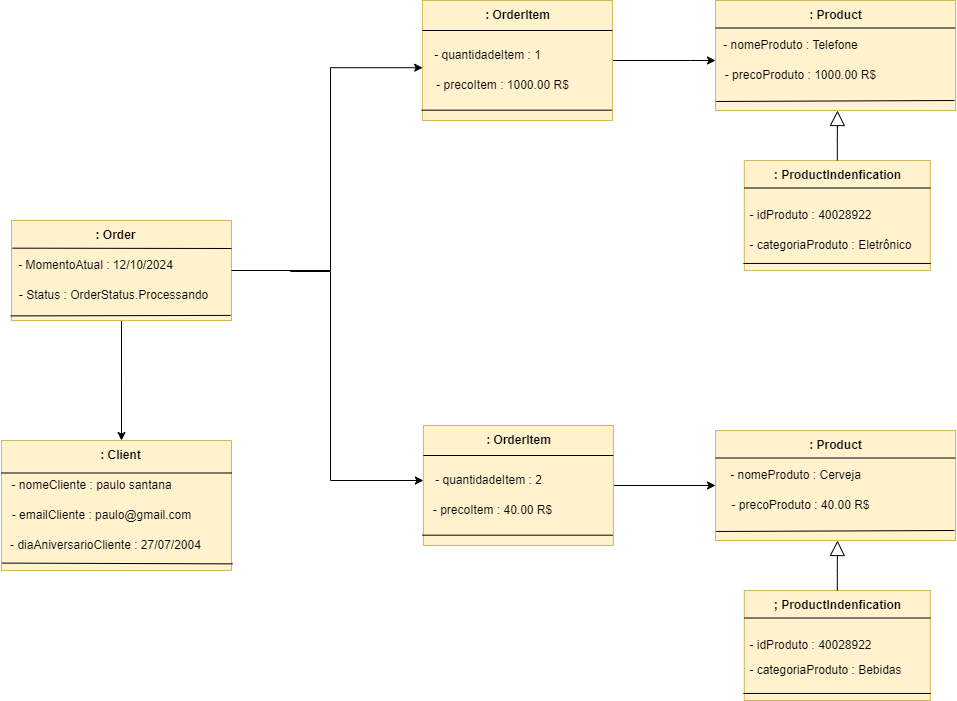

The diagram above was exported from draw.io. Its source (the exported page's mxGraphModel, read from the mxfile embedded in the PNG):
<mxGraphModel dx="1050" dy="557" grid="1" gridSize="10" guides="1" tooltips="1" connect="1" arrows="1" fold="1" page="1" pageScale="1" pageWidth="3300" pageHeight="4681" background="none" math="0" shadow="0">
  <root>
    <mxCell id="0" />
    <mxCell id="1" parent="0" />
    <mxCell id="OLVSytp7h0t8Nw6kyo_K-23" style="edgeStyle=orthogonalEdgeStyle;rounded=0;orthogonalLoop=1;jettySize=auto;html=1;exitX=0.5;exitY=1;exitDx=0;exitDy=0;" parent="1" source="OLVSytp7h0t8Nw6kyo_K-1" edge="1">
      <mxGeometry relative="1" as="geometry">
        <mxPoint x="251" y="520" as="targetPoint" />
      </mxGeometry>
    </mxCell>
    <mxCell id="D1Wo0XfmNo9unkIFKHmu-15" style="edgeStyle=orthogonalEdgeStyle;rounded=0;orthogonalLoop=1;jettySize=auto;html=1;" parent="1" target="D1Wo0XfmNo9unkIFKHmu-8" edge="1">
      <mxGeometry relative="1" as="geometry">
        <mxPoint x="420" y="349.9999999999998" as="sourcePoint" />
        <mxPoint x="706.875" y="505" as="targetPoint" />
        <Array as="points">
          <mxPoint x="460" y="351" />
          <mxPoint x="460" y="560" />
        </Array>
      </mxGeometry>
    </mxCell>
    <mxCell id="OLVSytp7h0t8Nw6kyo_K-1" value="" style="rounded=0;whiteSpace=wrap;html=1;fillColor=#fff2cc;strokeColor=#d6b656;" parent="1" vertex="1">
      <mxGeometry x="141" y="300" width="220" height="100" as="geometry" />
    </mxCell>
    <mxCell id="OLVSytp7h0t8Nw6kyo_K-9" value="&lt;b&gt;: Order&lt;/b&gt;" style="text;html=1;align=center;verticalAlign=middle;resizable=0;points=[];autosize=1;strokeColor=none;fillColor=none;" parent="1" vertex="1">
      <mxGeometry x="215" y="300" width="60" height="30" as="geometry" />
    </mxCell>
    <mxCell id="OLVSytp7h0t8Nw6kyo_K-10" value="- MomentoAtual : 12/10/2024" style="text;html=1;align=center;verticalAlign=middle;resizable=0;points=[];autosize=1;strokeColor=none;fillColor=none;" parent="1" vertex="1">
      <mxGeometry x="135" y="330" width="180" height="30" as="geometry" />
    </mxCell>
    <mxCell id="OLVSytp7h0t8Nw6kyo_K-12" value="- Status : OrderStatus.Processando" style="text;html=1;align=center;verticalAlign=middle;resizable=0;points=[];autosize=1;strokeColor=none;fillColor=none;" parent="1" vertex="1">
      <mxGeometry x="138" y="360" width="210" height="30" as="geometry" />
    </mxCell>
    <mxCell id="OLVSytp7h0t8Nw6kyo_K-25" value="" style="rounded=0;whiteSpace=wrap;html=1;fillColor=#fff2cc;strokeColor=#d6b656;" parent="1" vertex="1">
      <mxGeometry x="131" y="520" width="230" height="130" as="geometry" />
    </mxCell>
    <mxCell id="OLVSytp7h0t8Nw6kyo_K-30" value="&lt;b&gt;: Client&lt;/b&gt;" style="text;html=1;align=center;verticalAlign=middle;resizable=0;points=[];autosize=1;strokeColor=none;fillColor=none;" parent="1" vertex="1">
      <mxGeometry x="219.5" y="520" width="60" height="30" as="geometry" />
    </mxCell>
    <mxCell id="OLVSytp7h0t8Nw6kyo_K-31" value="- nomeCliente : paulo santana" style="text;html=1;align=center;verticalAlign=middle;resizable=0;points=[];autosize=1;strokeColor=none;fillColor=none;" parent="1" vertex="1">
      <mxGeometry x="131" y="550" width="180" height="30" as="geometry" />
    </mxCell>
    <mxCell id="OLVSytp7h0t8Nw6kyo_K-32" value="- emailCliente : paulo@gmail.com" style="text;html=1;align=center;verticalAlign=middle;resizable=0;points=[];autosize=1;strokeColor=none;fillColor=none;" parent="1" vertex="1">
      <mxGeometry x="131" y="580" width="200" height="30" as="geometry" />
    </mxCell>
    <mxCell id="OLVSytp7h0t8Nw6kyo_K-33" value="- diaAniversarioCliente : 27/07/2004" style="text;html=1;align=center;verticalAlign=middle;resizable=0;points=[];autosize=1;strokeColor=none;fillColor=none;" parent="1" vertex="1">
      <mxGeometry x="130" y="610" width="210" height="30" as="geometry" />
    </mxCell>
    <mxCell id="OLVSytp7h0t8Nw6kyo_K-34" value="" style="endArrow=none;html=1;rounded=0;entryX=0;entryY=0.25;entryDx=0;entryDy=0;exitX=1;exitY=0.25;exitDx=0;exitDy=0;" parent="1" source="OLVSytp7h0t8Nw6kyo_K-25" target="OLVSytp7h0t8Nw6kyo_K-25" edge="1">
      <mxGeometry width="50" height="50" relative="1" as="geometry">
        <mxPoint x="328.5" y="470" as="sourcePoint" />
        <mxPoint x="378.5" y="420" as="targetPoint" />
      </mxGeometry>
    </mxCell>
    <mxCell id="D1Wo0XfmNo9unkIFKHmu-26" style="edgeStyle=orthogonalEdgeStyle;rounded=0;orthogonalLoop=1;jettySize=auto;html=1;" parent="1" source="OLVSytp7h0t8Nw6kyo_K-36" target="OLVSytp7h0t8Nw6kyo_K-50" edge="1">
      <mxGeometry relative="1" as="geometry">
        <Array as="points">
          <mxPoint x="820" y="140" />
          <mxPoint x="820" y="140" />
        </Array>
      </mxGeometry>
    </mxCell>
    <mxCell id="OLVSytp7h0t8Nw6kyo_K-36" value="" style="rounded=0;whiteSpace=wrap;html=1;fillColor=#fff2cc;strokeColor=#d6b656;" parent="1" vertex="1">
      <mxGeometry x="551.9000000000001" y="80" width="190" height="120" as="geometry" />
    </mxCell>
    <mxCell id="OLVSytp7h0t8Nw6kyo_K-38" value="&lt;b&gt;: OrderItem&lt;/b&gt;" style="text;html=1;align=center;verticalAlign=middle;resizable=0;points=[];autosize=1;strokeColor=none;fillColor=none;" parent="1" vertex="1">
      <mxGeometry x="601.9000000000001" y="80" width="90" height="30" as="geometry" />
    </mxCell>
    <mxCell id="OLVSytp7h0t8Nw6kyo_K-40" value="" style="endArrow=none;html=1;rounded=0;entryX=1;entryY=0.25;entryDx=0;entryDy=0;exitX=0;exitY=0.25;exitDx=0;exitDy=0;elbow=vertical;" parent="1" source="OLVSytp7h0t8Nw6kyo_K-36" target="OLVSytp7h0t8Nw6kyo_K-36" edge="1">
      <mxGeometry width="50" height="50" relative="1" as="geometry">
        <mxPoint x="501.9" y="250" as="sourcePoint" />
        <mxPoint x="551.9000000000001" y="200" as="targetPoint" />
      </mxGeometry>
    </mxCell>
    <mxCell id="OLVSytp7h0t8Nw6kyo_K-41" value="- quantidadeItem : 1" style="text;html=1;align=center;verticalAlign=middle;resizable=0;points=[];autosize=1;strokeColor=none;fillColor=none;" parent="1" vertex="1">
      <mxGeometry x="551.9000000000001" y="120" width="130" height="30" as="geometry" />
    </mxCell>
    <mxCell id="OLVSytp7h0t8Nw6kyo_K-42" value="- precoItem : 1000.00 R$" style="text;html=1;align=center;verticalAlign=middle;resizable=0;points=[];autosize=1;strokeColor=none;fillColor=none;" parent="1" vertex="1">
      <mxGeometry x="551.9000000000001" y="150" width="160" height="30" as="geometry" />
    </mxCell>
    <mxCell id="OLVSytp7h0t8Nw6kyo_K-50" value="" style="rounded=0;whiteSpace=wrap;html=1;fillColor=#fff2cc;strokeColor=#d6b656;" parent="1" vertex="1">
      <mxGeometry x="845" y="80" width="240" height="110" as="geometry" />
    </mxCell>
    <mxCell id="OLVSytp7h0t8Nw6kyo_K-51" value="&lt;b&gt;: Product&lt;/b&gt;" style="text;html=1;align=center;verticalAlign=middle;resizable=0;points=[];autosize=1;strokeColor=none;fillColor=none;" parent="1" vertex="1">
      <mxGeometry x="925" y="80" width="80" height="30" as="geometry" />
    </mxCell>
    <mxCell id="OLVSytp7h0t8Nw6kyo_K-52" value="- nomeProduto : Telefone" style="text;html=1;align=center;verticalAlign=middle;resizable=0;points=[];autosize=1;strokeColor=none;fillColor=none;" parent="1" vertex="1">
      <mxGeometry x="840" y="110" width="160" height="30" as="geometry" />
    </mxCell>
    <mxCell id="OLVSytp7h0t8Nw6kyo_K-53" value="- precoProduto : 1000.00 R$" style="text;html=1;align=center;verticalAlign=middle;resizable=0;points=[];autosize=1;strokeColor=none;fillColor=none;" parent="1" vertex="1">
      <mxGeometry x="845" y="140" width="170" height="30" as="geometry" />
    </mxCell>
    <mxCell id="OLVSytp7h0t8Nw6kyo_K-54" value="" style="endArrow=none;html=1;rounded=0;entryX=1;entryY=0.25;entryDx=0;entryDy=0;exitX=0;exitY=0.25;exitDx=0;exitDy=0;" parent="1" source="OLVSytp7h0t8Nw6kyo_K-50" target="OLVSytp7h0t8Nw6kyo_K-50" edge="1">
      <mxGeometry width="50" height="50" relative="1" as="geometry">
        <mxPoint x="455" y="290" as="sourcePoint" />
        <mxPoint x="505" y="240" as="targetPoint" />
      </mxGeometry>
    </mxCell>
    <mxCell id="axI5ZQzU2humlf-Ux7Z8-1" value="" style="endArrow=none;html=1;rounded=0;entryX=1.005;entryY=0.949;entryDx=0;entryDy=0;entryPerimeter=0;exitX=0.003;exitY=0.943;exitDx=0;exitDy=0;exitPerimeter=0;" parent="1" source="OLVSytp7h0t8Nw6kyo_K-25" target="OLVSytp7h0t8Nw6kyo_K-25" edge="1">
      <mxGeometry width="50" height="50" relative="1" as="geometry">
        <mxPoint x="151" y="650" as="sourcePoint" />
        <mxPoint x="511" y="470" as="targetPoint" />
      </mxGeometry>
    </mxCell>
    <mxCell id="axI5ZQzU2humlf-Ux7Z8-2" value="" style="endArrow=none;html=1;rounded=0;exitX=-0.004;exitY=0.954;exitDx=0;exitDy=0;exitPerimeter=0;entryX=0.996;entryY=0.949;entryDx=0;entryDy=0;entryPerimeter=0;" parent="1" source="OLVSytp7h0t8Nw6kyo_K-1" target="OLVSytp7h0t8Nw6kyo_K-1" edge="1">
      <mxGeometry width="50" height="50" relative="1" as="geometry">
        <mxPoint x="461" y="520" as="sourcePoint" />
        <mxPoint x="511" y="470" as="targetPoint" />
      </mxGeometry>
    </mxCell>
    <mxCell id="axI5ZQzU2humlf-Ux7Z8-4" value="" style="endArrow=none;html=1;rounded=0;entryX=0.003;entryY=0.918;entryDx=0;entryDy=0;entryPerimeter=0;" parent="1" target="OLVSytp7h0t8Nw6kyo_K-50" edge="1">
      <mxGeometry width="50" height="50" relative="1" as="geometry">
        <mxPoint x="1084" y="180" as="sourcePoint" />
        <mxPoint x="715" y="250" as="targetPoint" />
      </mxGeometry>
    </mxCell>
    <mxCell id="D1Wo0XfmNo9unkIFKHmu-4" value="" style="endArrow=none;html=1;rounded=0;exitX=0.039;exitY=-0.078;exitDx=0;exitDy=0;exitPerimeter=0;" parent="1" source="OLVSytp7h0t8Nw6kyo_K-10" edge="1">
      <mxGeometry width="50" height="50" relative="1" as="geometry">
        <mxPoint x="451" y="480" as="sourcePoint" />
        <mxPoint x="361" y="328" as="targetPoint" />
      </mxGeometry>
    </mxCell>
    <mxCell id="D1Wo0XfmNo9unkIFKHmu-6" value="" style="endArrow=none;html=1;rounded=0;exitX=-0.005;exitY=0.914;exitDx=0;exitDy=0;exitPerimeter=0;entryX=0.997;entryY=0.914;entryDx=0;entryDy=0;entryPerimeter=0;" parent="1" source="OLVSytp7h0t8Nw6kyo_K-36" target="OLVSytp7h0t8Nw6kyo_K-36" edge="1">
      <mxGeometry width="50" height="50" relative="1" as="geometry">
        <mxPoint x="711.9000000000001" y="270" as="sourcePoint" />
        <mxPoint x="761.9000000000001" y="220" as="targetPoint" />
      </mxGeometry>
    </mxCell>
    <mxCell id="D1Wo0XfmNo9unkIFKHmu-40" style="edgeStyle=orthogonalEdgeStyle;rounded=0;orthogonalLoop=1;jettySize=auto;html=1;" parent="1" source="D1Wo0XfmNo9unkIFKHmu-8" target="D1Wo0XfmNo9unkIFKHmu-27" edge="1">
      <mxGeometry relative="1" as="geometry" />
    </mxCell>
    <mxCell id="D1Wo0XfmNo9unkIFKHmu-8" value="" style="rounded=0;whiteSpace=wrap;html=1;fillColor=#fff2cc;strokeColor=#d6b656;" parent="1" vertex="1">
      <mxGeometry x="552.9000000000001" y="505" width="190" height="120" as="geometry" />
    </mxCell>
    <mxCell id="D1Wo0XfmNo9unkIFKHmu-9" value="&lt;b&gt;: OrderItem&lt;/b&gt;" style="text;html=1;align=center;verticalAlign=middle;resizable=0;points=[];autosize=1;strokeColor=none;fillColor=none;" parent="1" vertex="1">
      <mxGeometry x="602.9000000000001" y="505" width="90" height="30" as="geometry" />
    </mxCell>
    <mxCell id="D1Wo0XfmNo9unkIFKHmu-10" value="" style="endArrow=none;html=1;rounded=0;entryX=1;entryY=0.25;entryDx=0;entryDy=0;exitX=0;exitY=0.25;exitDx=0;exitDy=0;elbow=vertical;" parent="1" source="D1Wo0XfmNo9unkIFKHmu-8" target="D1Wo0XfmNo9unkIFKHmu-8" edge="1">
      <mxGeometry width="50" height="50" relative="1" as="geometry">
        <mxPoint x="502.9" y="675" as="sourcePoint" />
        <mxPoint x="552.9000000000001" y="625" as="targetPoint" />
      </mxGeometry>
    </mxCell>
    <mxCell id="D1Wo0XfmNo9unkIFKHmu-11" value="- quantidadeItem : 2" style="text;html=1;align=center;verticalAlign=middle;resizable=0;points=[];autosize=1;strokeColor=none;fillColor=none;" parent="1" vertex="1">
      <mxGeometry x="552.9000000000001" y="545" width="130" height="30" as="geometry" />
    </mxCell>
    <mxCell id="D1Wo0XfmNo9unkIFKHmu-12" value="- precoItem : 40.00 R$" style="text;html=1;align=center;verticalAlign=middle;resizable=0;points=[];autosize=1;strokeColor=none;fillColor=none;" parent="1" vertex="1">
      <mxGeometry x="551.9000000000001" y="575" width="140" height="30" as="geometry" />
    </mxCell>
    <mxCell id="D1Wo0XfmNo9unkIFKHmu-13" value="" style="endArrow=none;html=1;rounded=0;exitX=-0.005;exitY=0.914;exitDx=0;exitDy=0;exitPerimeter=0;entryX=0.997;entryY=0.914;entryDx=0;entryDy=0;entryPerimeter=0;" parent="1" source="D1Wo0XfmNo9unkIFKHmu-8" target="D1Wo0XfmNo9unkIFKHmu-8" edge="1">
      <mxGeometry width="50" height="50" relative="1" as="geometry">
        <mxPoint x="712.9000000000001" y="695" as="sourcePoint" />
        <mxPoint x="762.9000000000001" y="645" as="targetPoint" />
      </mxGeometry>
    </mxCell>
    <mxCell id="D1Wo0XfmNo9unkIFKHmu-14" style="edgeStyle=orthogonalEdgeStyle;rounded=0;orthogonalLoop=1;jettySize=auto;html=1;entryX=0.002;entryY=0.907;entryDx=0;entryDy=0;entryPerimeter=0;" parent="1" source="OLVSytp7h0t8Nw6kyo_K-1" target="OLVSytp7h0t8Nw6kyo_K-41" edge="1">
      <mxGeometry relative="1" as="geometry">
        <Array as="points">
          <mxPoint x="460" y="350" />
          <mxPoint x="460" y="147" />
        </Array>
      </mxGeometry>
    </mxCell>
    <mxCell id="D1Wo0XfmNo9unkIFKHmu-17" value="" style="rounded=0;whiteSpace=wrap;html=1;fillColor=#fff2cc;strokeColor=#d6b656;" parent="1" vertex="1">
      <mxGeometry x="873.81" y="240" width="186" height="110" as="geometry" />
    </mxCell>
    <mxCell id="D1Wo0XfmNo9unkIFKHmu-24" style="edgeStyle=orthogonalEdgeStyle;rounded=0;orthogonalLoop=1;jettySize=auto;html=1;endArrow=block;endFill=0;startSize=11;endSize=13;" parent="1" source="D1Wo0XfmNo9unkIFKHmu-18" edge="1">
      <mxGeometry relative="1" as="geometry">
        <mxPoint x="967" y="190" as="targetPoint" />
      </mxGeometry>
    </mxCell>
    <mxCell id="D1Wo0XfmNo9unkIFKHmu-18" value="&lt;b&gt;: ProductIndenfication&lt;/b&gt;" style="text;html=1;align=center;verticalAlign=middle;resizable=0;points=[];autosize=1;strokeColor=none;fillColor=none;" parent="1" vertex="1">
      <mxGeometry x="891.81" y="240" width="150" height="30" as="geometry" />
    </mxCell>
    <mxCell id="D1Wo0XfmNo9unkIFKHmu-19" value="" style="endArrow=none;html=1;rounded=0;exitX=0;exitY=0.25;exitDx=0;exitDy=0;entryX=1;entryY=0.25;entryDx=0;entryDy=0;" parent="1" source="D1Wo0XfmNo9unkIFKHmu-17" target="D1Wo0XfmNo9unkIFKHmu-17" edge="1">
      <mxGeometry width="50" height="50" relative="1" as="geometry">
        <mxPoint x="950.81" y="290" as="sourcePoint" />
        <mxPoint x="1000.81" y="240" as="targetPoint" />
      </mxGeometry>
    </mxCell>
    <mxCell id="D1Wo0XfmNo9unkIFKHmu-20" value="- idProduto : 40028922" style="text;html=1;align=center;verticalAlign=middle;resizable=0;points=[];autosize=1;strokeColor=none;fillColor=none;" parent="1" vertex="1">
      <mxGeometry x="865" y="280" width="150" height="30" as="geometry" />
    </mxCell>
    <mxCell id="D1Wo0XfmNo9unkIFKHmu-21" value="- categoriaProduto : Eletrônico" style="text;html=1;align=center;verticalAlign=middle;resizable=0;points=[];autosize=1;strokeColor=none;fillColor=none;" parent="1" vertex="1">
      <mxGeometry x="865" y="310" width="190" height="30" as="geometry" />
    </mxCell>
    <mxCell id="D1Wo0XfmNo9unkIFKHmu-22" value="" style="endArrow=none;html=1;rounded=0;entryX=1.002;entryY=0.936;entryDx=0;entryDy=0;entryPerimeter=0;exitX=-0.005;exitY=0.936;exitDx=0;exitDy=0;exitPerimeter=0;" parent="1" source="D1Wo0XfmNo9unkIFKHmu-17" target="D1Wo0XfmNo9unkIFKHmu-17" edge="1">
      <mxGeometry width="50" height="50" relative="1" as="geometry">
        <mxPoint x="943.81" y="320" as="sourcePoint" />
        <mxPoint x="993.81" y="270" as="targetPoint" />
      </mxGeometry>
    </mxCell>
    <mxCell id="D1Wo0XfmNo9unkIFKHmu-27" value="" style="rounded=0;whiteSpace=wrap;html=1;fillColor=#fff2cc;strokeColor=#d6b656;" parent="1" vertex="1">
      <mxGeometry x="845" y="510" width="240" height="110" as="geometry" />
    </mxCell>
    <mxCell id="D1Wo0XfmNo9unkIFKHmu-28" value="&lt;b&gt;: Product&lt;/b&gt;" style="text;html=1;align=center;verticalAlign=middle;resizable=0;points=[];autosize=1;strokeColor=none;fillColor=none;" parent="1" vertex="1">
      <mxGeometry x="925" y="510" width="80" height="30" as="geometry" />
    </mxCell>
    <mxCell id="D1Wo0XfmNo9unkIFKHmu-29" value="- nomeProduto : Cerveja" style="text;html=1;align=center;verticalAlign=middle;resizable=0;points=[];autosize=1;strokeColor=none;fillColor=none;" parent="1" vertex="1">
      <mxGeometry x="850" y="540" width="150" height="30" as="geometry" />
    </mxCell>
    <mxCell id="D1Wo0XfmNo9unkIFKHmu-30" value="- precoProduto : 40.00 R$" style="text;html=1;align=center;verticalAlign=middle;resizable=0;points=[];autosize=1;strokeColor=none;fillColor=none;" parent="1" vertex="1">
      <mxGeometry x="850" y="570" width="160" height="30" as="geometry" />
    </mxCell>
    <mxCell id="D1Wo0XfmNo9unkIFKHmu-31" value="" style="endArrow=none;html=1;rounded=0;entryX=1;entryY=0.25;entryDx=0;entryDy=0;exitX=0;exitY=0.25;exitDx=0;exitDy=0;" parent="1" source="D1Wo0XfmNo9unkIFKHmu-27" target="D1Wo0XfmNo9unkIFKHmu-27" edge="1">
      <mxGeometry width="50" height="50" relative="1" as="geometry">
        <mxPoint x="455" y="720" as="sourcePoint" />
        <mxPoint x="505" y="670" as="targetPoint" />
      </mxGeometry>
    </mxCell>
    <mxCell id="D1Wo0XfmNo9unkIFKHmu-32" value="" style="endArrow=none;html=1;rounded=0;entryX=0.003;entryY=0.918;entryDx=0;entryDy=0;entryPerimeter=0;" parent="1" target="D1Wo0XfmNo9unkIFKHmu-27" edge="1">
      <mxGeometry width="50" height="50" relative="1" as="geometry">
        <mxPoint x="1084" y="610" as="sourcePoint" />
        <mxPoint x="715" y="680" as="targetPoint" />
      </mxGeometry>
    </mxCell>
    <mxCell id="D1Wo0XfmNo9unkIFKHmu-33" value="" style="rounded=0;whiteSpace=wrap;html=1;fillColor=#fff2cc;strokeColor=#d6b656;" parent="1" vertex="1">
      <mxGeometry x="873.81" y="670" width="186" height="110" as="geometry" />
    </mxCell>
    <mxCell id="D1Wo0XfmNo9unkIFKHmu-34" style="edgeStyle=orthogonalEdgeStyle;rounded=0;orthogonalLoop=1;jettySize=auto;html=1;endArrow=block;endFill=0;startSize=11;endSize=13;" parent="1" source="D1Wo0XfmNo9unkIFKHmu-35" edge="1">
      <mxGeometry relative="1" as="geometry">
        <mxPoint x="967" y="620" as="targetPoint" />
      </mxGeometry>
    </mxCell>
    <mxCell id="D1Wo0XfmNo9unkIFKHmu-35" value="&lt;b&gt;; ProductIndenfication&lt;/b&gt;" style="text;html=1;align=center;verticalAlign=middle;resizable=0;points=[];autosize=1;strokeColor=none;fillColor=none;" parent="1" vertex="1">
      <mxGeometry x="891.81" y="670" width="150" height="30" as="geometry" />
    </mxCell>
    <mxCell id="D1Wo0XfmNo9unkIFKHmu-36" value="" style="endArrow=none;html=1;rounded=0;exitX=0;exitY=0.25;exitDx=0;exitDy=0;entryX=1;entryY=0.25;entryDx=0;entryDy=0;" parent="1" source="D1Wo0XfmNo9unkIFKHmu-33" target="D1Wo0XfmNo9unkIFKHmu-33" edge="1">
      <mxGeometry width="50" height="50" relative="1" as="geometry">
        <mxPoint x="950.81" y="720" as="sourcePoint" />
        <mxPoint x="1000.81" y="670" as="targetPoint" />
      </mxGeometry>
    </mxCell>
    <mxCell id="D1Wo0XfmNo9unkIFKHmu-37" value="- idProduto : 40028922" style="text;html=1;align=center;verticalAlign=middle;resizable=0;points=[];autosize=1;strokeColor=none;fillColor=none;" parent="1" vertex="1">
      <mxGeometry x="865" y="710" width="150" height="30" as="geometry" />
    </mxCell>
    <mxCell id="D1Wo0XfmNo9unkIFKHmu-38" value="- categoriaProduto : Bebidas" style="text;html=1;align=center;verticalAlign=middle;resizable=0;points=[];autosize=1;strokeColor=none;fillColor=none;" parent="1" vertex="1">
      <mxGeometry x="865" y="735" width="180" height="30" as="geometry" />
    </mxCell>
    <mxCell id="D1Wo0XfmNo9unkIFKHmu-39" value="" style="endArrow=none;html=1;rounded=0;entryX=1.002;entryY=0.936;entryDx=0;entryDy=0;entryPerimeter=0;exitX=-0.005;exitY=0.936;exitDx=0;exitDy=0;exitPerimeter=0;" parent="1" source="D1Wo0XfmNo9unkIFKHmu-33" target="D1Wo0XfmNo9unkIFKHmu-33" edge="1">
      <mxGeometry width="50" height="50" relative="1" as="geometry">
        <mxPoint x="943.81" y="750" as="sourcePoint" />
        <mxPoint x="993.81" y="700" as="targetPoint" />
      </mxGeometry>
    </mxCell>
  </root>
</mxGraphModel>